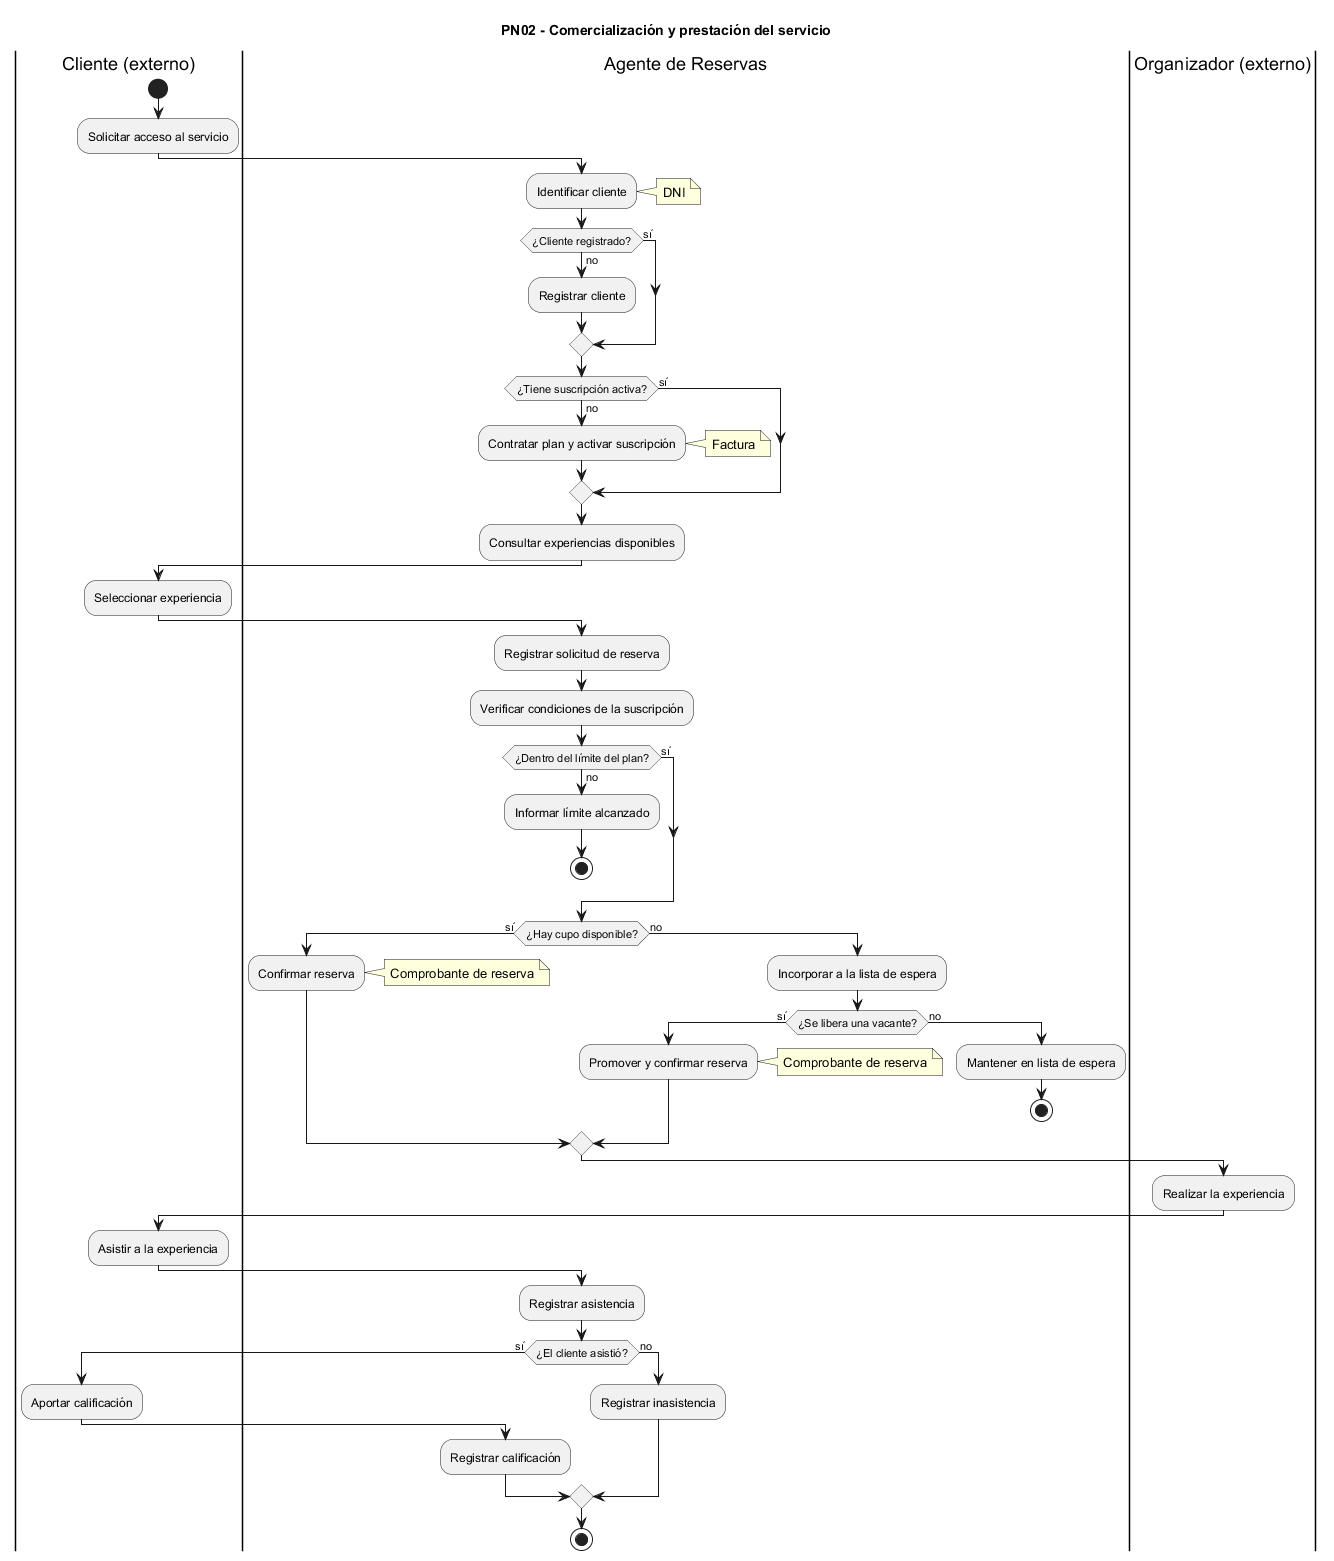

The diagram above was rendered by PlantUML. Its source (embedded in the PNG):
@startuml
title PN02 - Comercialización y prestación del servicio

|Cliente (externo)|
start
:Solicitar acceso al servicio;

|Agente de Reservas|
:Identificar cliente;
note right
DNI
end note

if (¿Cliente registrado?) then (no)
    :Registrar cliente;
else (sí)
endif

if (¿Tiene suscripción activa?) then (no)
    :Contratar plan y activar suscripción;
    note right
    Factura
    end note
else (sí)
endif

:Consultar experiencias disponibles;

|Cliente (externo)|
:Seleccionar experiencia;

|Agente de Reservas|
:Registrar solicitud de reserva;
:Verificar condiciones de la suscripción;

if (¿Dentro del límite del plan?) then (no)
    :Informar límite alcanzado;
    stop
else (sí)
endif

if (¿Hay cupo disponible?) then (sí)

    :Confirmar reserva;
    note right
    Comprobante de reserva
    end note

else (no)

    :Incorporar a la lista de espera;

    if (¿Se libera una vacante?) then (sí)

        :Promover y confirmar reserva;
        note right
        Comprobante de reserva
        end note

    else (no)

        :Mantener en lista de espera;
        stop

    endif
endif

|Organizador (externo)|
:Realizar la experiencia;

|Cliente (externo)|
:Asistir a la experiencia;

|Agente de Reservas|
:Registrar asistencia;

if (¿El cliente asistió?) then (sí)

    |Cliente (externo)|
    :Aportar calificación;

    |Agente de Reservas|
    :Registrar calificación;

else (no)

    :Registrar inasistencia;

endif

stop
@enduml